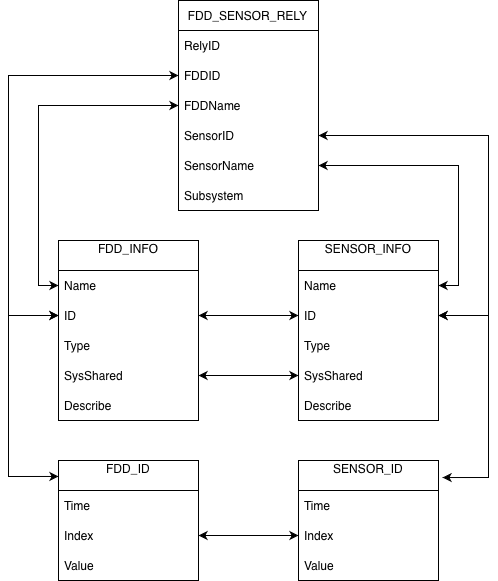

The diagram above was exported from draw.io. Its source (the exported page's mxGraphModel, read from the mxfile embedded in the PNG):
<mxGraphModel dx="849" dy="1774" grid="1" gridSize="10" guides="1" tooltips="1" connect="1" arrows="1" fold="1" page="1" pageScale="1" pageWidth="850" pageHeight="1100" math="0" shadow="0">
  <root>
    <mxCell id="0" />
    <mxCell id="1" parent="0" />
    <mxCell id="Dp7A96O3XIXYnOlDzuSV-1" value="FDD_ID&#10;" style="swimlane;fontStyle=0;childLayout=stackLayout;horizontal=1;startSize=30;horizontalStack=0;resizeParent=1;resizeParentMax=0;resizeLast=0;collapsible=1;marginBottom=0;" parent="1" vertex="1">
      <mxGeometry x="130" y="310" width="140" height="120" as="geometry" />
    </mxCell>
    <mxCell id="Dp7A96O3XIXYnOlDzuSV-2" value="Time" style="text;strokeColor=none;fillColor=none;align=left;verticalAlign=middle;spacingLeft=4;spacingRight=4;overflow=hidden;points=[[0,0.5],[1,0.5]];portConstraint=eastwest;rotatable=0;" parent="Dp7A96O3XIXYnOlDzuSV-1" vertex="1">
      <mxGeometry y="30" width="140" height="30" as="geometry" />
    </mxCell>
    <mxCell id="Dp7A96O3XIXYnOlDzuSV-3" value="Index" style="text;strokeColor=none;fillColor=none;align=left;verticalAlign=middle;spacingLeft=4;spacingRight=4;overflow=hidden;points=[[0,0.5],[1,0.5]];portConstraint=eastwest;rotatable=0;" parent="Dp7A96O3XIXYnOlDzuSV-1" vertex="1">
      <mxGeometry y="60" width="140" height="30" as="geometry" />
    </mxCell>
    <mxCell id="Dp7A96O3XIXYnOlDzuSV-4" value="Value" style="text;strokeColor=none;fillColor=none;align=left;verticalAlign=middle;spacingLeft=4;spacingRight=4;overflow=hidden;points=[[0,0.5],[1,0.5]];portConstraint=eastwest;rotatable=0;" parent="Dp7A96O3XIXYnOlDzuSV-1" vertex="1">
      <mxGeometry y="90" width="140" height="30" as="geometry" />
    </mxCell>
    <mxCell id="Dp7A96O3XIXYnOlDzuSV-5" value="SENSOR_ID&#10;" style="swimlane;fontStyle=0;childLayout=stackLayout;horizontal=1;startSize=30;horizontalStack=0;resizeParent=1;resizeParentMax=0;resizeLast=0;collapsible=1;marginBottom=0;" parent="1" vertex="1">
      <mxGeometry x="370" y="310" width="140" height="120" as="geometry" />
    </mxCell>
    <mxCell id="Dp7A96O3XIXYnOlDzuSV-6" value="Time" style="text;strokeColor=none;fillColor=none;align=left;verticalAlign=middle;spacingLeft=4;spacingRight=4;overflow=hidden;points=[[0,0.5],[1,0.5]];portConstraint=eastwest;rotatable=0;" parent="Dp7A96O3XIXYnOlDzuSV-5" vertex="1">
      <mxGeometry y="30" width="140" height="30" as="geometry" />
    </mxCell>
    <mxCell id="Dp7A96O3XIXYnOlDzuSV-7" value="Index" style="text;strokeColor=none;fillColor=none;align=left;verticalAlign=middle;spacingLeft=4;spacingRight=4;overflow=hidden;points=[[0,0.5],[1,0.5]];portConstraint=eastwest;rotatable=0;" parent="Dp7A96O3XIXYnOlDzuSV-5" vertex="1">
      <mxGeometry y="60" width="140" height="30" as="geometry" />
    </mxCell>
    <mxCell id="Dp7A96O3XIXYnOlDzuSV-8" value="Value" style="text;strokeColor=none;fillColor=none;align=left;verticalAlign=middle;spacingLeft=4;spacingRight=4;overflow=hidden;points=[[0,0.5],[1,0.5]];portConstraint=eastwest;rotatable=0;" parent="Dp7A96O3XIXYnOlDzuSV-5" vertex="1">
      <mxGeometry y="90" width="140" height="30" as="geometry" />
    </mxCell>
    <mxCell id="Dp7A96O3XIXYnOlDzuSV-10" style="edgeStyle=orthogonalEdgeStyle;rounded=0;orthogonalLoop=1;jettySize=auto;html=1;entryX=1;entryY=0.5;entryDx=0;entryDy=0;startArrow=classic;startFill=1;" parent="1" source="Dp7A96O3XIXYnOlDzuSV-7" target="Dp7A96O3XIXYnOlDzuSV-3" edge="1">
      <mxGeometry relative="1" as="geometry" />
    </mxCell>
    <mxCell id="Dp7A96O3XIXYnOlDzuSV-15" value="FDD_INFO&#10;" style="swimlane;fontStyle=0;childLayout=stackLayout;horizontal=1;startSize=30;horizontalStack=0;resizeParent=1;resizeParentMax=0;resizeLast=0;collapsible=1;marginBottom=0;" parent="1" vertex="1">
      <mxGeometry x="130" y="90" width="140" height="180" as="geometry" />
    </mxCell>
    <mxCell id="Dp7A96O3XIXYnOlDzuSV-16" value="Name" style="text;strokeColor=none;fillColor=none;align=left;verticalAlign=middle;spacingLeft=4;spacingRight=4;overflow=hidden;points=[[0,0.5],[1,0.5]];portConstraint=eastwest;rotatable=0;" parent="Dp7A96O3XIXYnOlDzuSV-15" vertex="1">
      <mxGeometry y="30" width="140" height="30" as="geometry" />
    </mxCell>
    <mxCell id="Dp7A96O3XIXYnOlDzuSV-17" value="ID" style="text;strokeColor=none;fillColor=none;align=left;verticalAlign=middle;spacingLeft=4;spacingRight=4;overflow=hidden;points=[[0,0.5],[1,0.5]];portConstraint=eastwest;rotatable=0;" parent="Dp7A96O3XIXYnOlDzuSV-15" vertex="1">
      <mxGeometry y="60" width="140" height="30" as="geometry" />
    </mxCell>
    <mxCell id="Dp7A96O3XIXYnOlDzuSV-18" value="Type" style="text;strokeColor=none;fillColor=none;align=left;verticalAlign=middle;spacingLeft=4;spacingRight=4;overflow=hidden;points=[[0,0.5],[1,0.5]];portConstraint=eastwest;rotatable=0;" parent="Dp7A96O3XIXYnOlDzuSV-15" vertex="1">
      <mxGeometry y="90" width="140" height="30" as="geometry" />
    </mxCell>
    <mxCell id="Dp7A96O3XIXYnOlDzuSV-20" value="SysShared" style="text;strokeColor=none;fillColor=none;align=left;verticalAlign=middle;spacingLeft=4;spacingRight=4;overflow=hidden;points=[[0,0.5],[1,0.5]];portConstraint=eastwest;rotatable=0;" parent="Dp7A96O3XIXYnOlDzuSV-15" vertex="1">
      <mxGeometry y="120" width="140" height="30" as="geometry" />
    </mxCell>
    <mxCell id="Dp7A96O3XIXYnOlDzuSV-19" value="Describe" style="text;strokeColor=none;fillColor=none;align=left;verticalAlign=middle;spacingLeft=4;spacingRight=4;overflow=hidden;points=[[0,0.5],[1,0.5]];portConstraint=eastwest;rotatable=0;" parent="Dp7A96O3XIXYnOlDzuSV-15" vertex="1">
      <mxGeometry y="150" width="140" height="30" as="geometry" />
    </mxCell>
    <mxCell id="Dp7A96O3XIXYnOlDzuSV-21" value="SENSOR_INFO&#10;" style="swimlane;fontStyle=0;childLayout=stackLayout;horizontal=1;startSize=30;horizontalStack=0;resizeParent=1;resizeParentMax=0;resizeLast=0;collapsible=1;marginBottom=0;" parent="1" vertex="1">
      <mxGeometry x="370" y="90" width="140" height="180" as="geometry" />
    </mxCell>
    <mxCell id="Dp7A96O3XIXYnOlDzuSV-22" value="Name" style="text;strokeColor=none;fillColor=none;align=left;verticalAlign=middle;spacingLeft=4;spacingRight=4;overflow=hidden;points=[[0,0.5],[1,0.5]];portConstraint=eastwest;rotatable=0;" parent="Dp7A96O3XIXYnOlDzuSV-21" vertex="1">
      <mxGeometry y="30" width="140" height="30" as="geometry" />
    </mxCell>
    <mxCell id="Dp7A96O3XIXYnOlDzuSV-23" value="ID" style="text;strokeColor=none;fillColor=none;align=left;verticalAlign=middle;spacingLeft=4;spacingRight=4;overflow=hidden;points=[[0,0.5],[1,0.5]];portConstraint=eastwest;rotatable=0;" parent="Dp7A96O3XIXYnOlDzuSV-21" vertex="1">
      <mxGeometry y="60" width="140" height="30" as="geometry" />
    </mxCell>
    <mxCell id="Dp7A96O3XIXYnOlDzuSV-24" value="Type" style="text;strokeColor=none;fillColor=none;align=left;verticalAlign=middle;spacingLeft=4;spacingRight=4;overflow=hidden;points=[[0,0.5],[1,0.5]];portConstraint=eastwest;rotatable=0;" parent="Dp7A96O3XIXYnOlDzuSV-21" vertex="1">
      <mxGeometry y="90" width="140" height="30" as="geometry" />
    </mxCell>
    <mxCell id="Dp7A96O3XIXYnOlDzuSV-25" value="SysShared" style="text;strokeColor=none;fillColor=none;align=left;verticalAlign=middle;spacingLeft=4;spacingRight=4;overflow=hidden;points=[[0,0.5],[1,0.5]];portConstraint=eastwest;rotatable=0;" parent="Dp7A96O3XIXYnOlDzuSV-21" vertex="1">
      <mxGeometry y="120" width="140" height="30" as="geometry" />
    </mxCell>
    <mxCell id="Dp7A96O3XIXYnOlDzuSV-26" value="Describe" style="text;strokeColor=none;fillColor=none;align=left;verticalAlign=middle;spacingLeft=4;spacingRight=4;overflow=hidden;points=[[0,0.5],[1,0.5]];portConstraint=eastwest;rotatable=0;" parent="Dp7A96O3XIXYnOlDzuSV-21" vertex="1">
      <mxGeometry y="150" width="140" height="30" as="geometry" />
    </mxCell>
    <mxCell id="Dp7A96O3XIXYnOlDzuSV-29" style="edgeStyle=orthogonalEdgeStyle;rounded=0;orthogonalLoop=1;jettySize=auto;html=1;entryX=1.029;entryY=0.142;entryDx=0;entryDy=0;entryPerimeter=0;startArrow=classic;startFill=1;exitX=1;exitY=0.5;exitDx=0;exitDy=0;" parent="1" source="Dp7A96O3XIXYnOlDzuSV-23" target="Dp7A96O3XIXYnOlDzuSV-5" edge="1">
      <mxGeometry relative="1" as="geometry">
        <Array as="points">
          <mxPoint x="560" y="165" />
          <mxPoint x="560" y="327" />
        </Array>
      </mxGeometry>
    </mxCell>
    <mxCell id="Dp7A96O3XIXYnOlDzuSV-30" style="edgeStyle=orthogonalEdgeStyle;rounded=0;orthogonalLoop=1;jettySize=auto;html=1;entryX=0;entryY=0.133;entryDx=0;entryDy=0;entryPerimeter=0;startArrow=classic;startFill=1;" parent="1" source="Dp7A96O3XIXYnOlDzuSV-17" target="Dp7A96O3XIXYnOlDzuSV-1" edge="1">
      <mxGeometry relative="1" as="geometry">
        <Array as="points">
          <mxPoint x="80" y="165" />
          <mxPoint x="80" y="326" />
        </Array>
      </mxGeometry>
    </mxCell>
    <mxCell id="Dp7A96O3XIXYnOlDzuSV-32" style="edgeStyle=orthogonalEdgeStyle;rounded=0;orthogonalLoop=1;jettySize=auto;html=1;entryX=0;entryY=0.5;entryDx=0;entryDy=0;startArrow=classic;startFill=1;" parent="1" source="Dp7A96O3XIXYnOlDzuSV-20" target="Dp7A96O3XIXYnOlDzuSV-25" edge="1">
      <mxGeometry relative="1" as="geometry" />
    </mxCell>
    <mxCell id="Dp7A96O3XIXYnOlDzuSV-33" value="FDD_SENSOR_RELY" style="swimlane;fontStyle=0;childLayout=stackLayout;horizontal=1;startSize=30;horizontalStack=0;resizeParent=1;resizeParentMax=0;resizeLast=0;collapsible=1;marginBottom=0;" parent="1" vertex="1">
      <mxGeometry x="250" y="-150" width="140" height="210" as="geometry" />
    </mxCell>
    <mxCell id="Dp7A96O3XIXYnOlDzuSV-34" value="RelyID" style="text;strokeColor=none;fillColor=none;align=left;verticalAlign=middle;spacingLeft=4;spacingRight=4;overflow=hidden;points=[[0,0.5],[1,0.5]];portConstraint=eastwest;rotatable=0;" parent="Dp7A96O3XIXYnOlDzuSV-33" vertex="1">
      <mxGeometry y="30" width="140" height="30" as="geometry" />
    </mxCell>
    <mxCell id="Dp7A96O3XIXYnOlDzuSV-35" value="FDDID" style="text;strokeColor=none;fillColor=none;align=left;verticalAlign=middle;spacingLeft=4;spacingRight=4;overflow=hidden;points=[[0,0.5],[1,0.5]];portConstraint=eastwest;rotatable=0;" parent="Dp7A96O3XIXYnOlDzuSV-33" vertex="1">
      <mxGeometry y="60" width="140" height="30" as="geometry" />
    </mxCell>
    <mxCell id="Dp7A96O3XIXYnOlDzuSV-36" value="FDDName" style="text;strokeColor=none;fillColor=none;align=left;verticalAlign=middle;spacingLeft=4;spacingRight=4;overflow=hidden;points=[[0,0.5],[1,0.5]];portConstraint=eastwest;rotatable=0;" parent="Dp7A96O3XIXYnOlDzuSV-33" vertex="1">
      <mxGeometry y="90" width="140" height="30" as="geometry" />
    </mxCell>
    <mxCell id="Dp7A96O3XIXYnOlDzuSV-37" value="SensorID" style="text;strokeColor=none;fillColor=none;align=left;verticalAlign=middle;spacingLeft=4;spacingRight=4;overflow=hidden;points=[[0,0.5],[1,0.5]];portConstraint=eastwest;rotatable=0;" parent="Dp7A96O3XIXYnOlDzuSV-33" vertex="1">
      <mxGeometry y="120" width="140" height="30" as="geometry" />
    </mxCell>
    <mxCell id="Dp7A96O3XIXYnOlDzuSV-38" value="SensorName" style="text;strokeColor=none;fillColor=none;align=left;verticalAlign=middle;spacingLeft=4;spacingRight=4;overflow=hidden;points=[[0,0.5],[1,0.5]];portConstraint=eastwest;rotatable=0;" parent="Dp7A96O3XIXYnOlDzuSV-33" vertex="1">
      <mxGeometry y="150" width="140" height="30" as="geometry" />
    </mxCell>
    <mxCell id="Dp7A96O3XIXYnOlDzuSV-39" value="Subsystem" style="text;strokeColor=none;fillColor=none;align=left;verticalAlign=middle;spacingLeft=4;spacingRight=4;overflow=hidden;points=[[0,0.5],[1,0.5]];portConstraint=eastwest;rotatable=0;" parent="Dp7A96O3XIXYnOlDzuSV-33" vertex="1">
      <mxGeometry y="180" width="140" height="30" as="geometry" />
    </mxCell>
    <mxCell id="Dp7A96O3XIXYnOlDzuSV-40" style="edgeStyle=orthogonalEdgeStyle;rounded=0;orthogonalLoop=1;jettySize=auto;html=1;entryX=0;entryY=0.5;entryDx=0;entryDy=0;startArrow=classic;startFill=1;" parent="1" source="Dp7A96O3XIXYnOlDzuSV-35" target="Dp7A96O3XIXYnOlDzuSV-17" edge="1">
      <mxGeometry relative="1" as="geometry">
        <Array as="points">
          <mxPoint x="80" y="-75" />
          <mxPoint x="80" y="165" />
        </Array>
      </mxGeometry>
    </mxCell>
    <mxCell id="Dp7A96O3XIXYnOlDzuSV-42" style="edgeStyle=orthogonalEdgeStyle;rounded=0;orthogonalLoop=1;jettySize=auto;html=1;entryX=0;entryY=0.5;entryDx=0;entryDy=0;startArrow=classic;startFill=1;" parent="1" source="Dp7A96O3XIXYnOlDzuSV-36" target="Dp7A96O3XIXYnOlDzuSV-16" edge="1">
      <mxGeometry relative="1" as="geometry" />
    </mxCell>
    <mxCell id="Dp7A96O3XIXYnOlDzuSV-43" style="edgeStyle=orthogonalEdgeStyle;rounded=0;orthogonalLoop=1;jettySize=auto;html=1;entryX=1;entryY=0.5;entryDx=0;entryDy=0;startArrow=classic;startFill=1;" parent="1" source="Dp7A96O3XIXYnOlDzuSV-37" target="Dp7A96O3XIXYnOlDzuSV-23" edge="1">
      <mxGeometry relative="1" as="geometry">
        <Array as="points">
          <mxPoint x="560" y="-15" />
          <mxPoint x="560" y="165" />
        </Array>
      </mxGeometry>
    </mxCell>
    <mxCell id="Dp7A96O3XIXYnOlDzuSV-44" style="edgeStyle=orthogonalEdgeStyle;rounded=0;orthogonalLoop=1;jettySize=auto;html=1;entryX=1;entryY=0.5;entryDx=0;entryDy=0;startArrow=classic;startFill=1;" parent="1" source="Dp7A96O3XIXYnOlDzuSV-38" target="Dp7A96O3XIXYnOlDzuSV-22" edge="1">
      <mxGeometry relative="1" as="geometry" />
    </mxCell>
    <mxCell id="1bE2b0k6MjAYriLHZWTg-1" style="edgeStyle=orthogonalEdgeStyle;rounded=0;orthogonalLoop=1;jettySize=auto;html=1;entryX=0;entryY=0.5;entryDx=0;entryDy=0;startArrow=classic;startFill=1;" edge="1" parent="1" source="Dp7A96O3XIXYnOlDzuSV-17" target="Dp7A96O3XIXYnOlDzuSV-23">
      <mxGeometry relative="1" as="geometry" />
    </mxCell>
  </root>
</mxGraphModel>